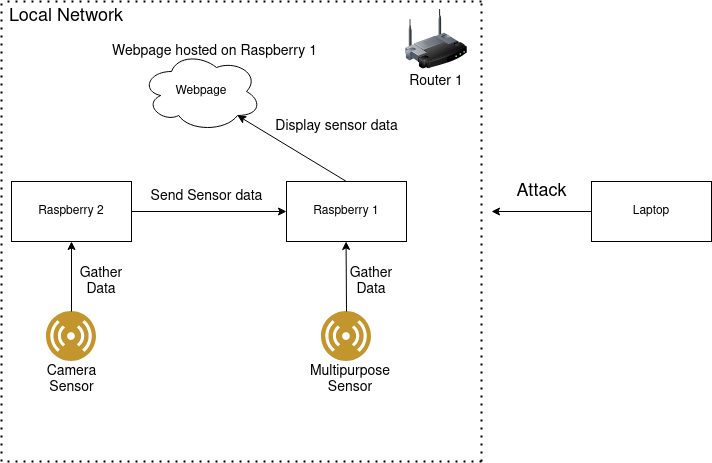

The diagram above was exported from draw.io. Its source (the exported page's mxGraphModel, read from the mxfile embedded in the PNG):
<mxGraphModel dx="1125" dy="661" grid="1" gridSize="10" guides="1" tooltips="1" connect="1" arrows="1" fold="1" page="1" pageScale="1" pageWidth="850" pageHeight="1100" math="0" shadow="0">
  <root>
    <mxCell id="0" />
    <mxCell id="1" parent="0" />
    <mxCell id="blHFBG-O12wa9juVsZkJ-1" value="Raspberry 1" style="rounded=0;whiteSpace=wrap;html=1;" vertex="1" parent="1">
      <mxGeometry x="365" y="360" width="120" height="60" as="geometry" />
    </mxCell>
    <mxCell id="blHFBG-O12wa9juVsZkJ-2" value="Raspberry 2" style="rounded=0;whiteSpace=wrap;html=1;" vertex="1" parent="1">
      <mxGeometry x="90" y="360" width="120" height="60" as="geometry" />
    </mxCell>
    <mxCell id="blHFBG-O12wa9juVsZkJ-3" value="Laptop" style="rounded=0;whiteSpace=wrap;html=1;" vertex="1" parent="1">
      <mxGeometry x="670" y="360" width="120" height="60" as="geometry" />
    </mxCell>
    <mxCell id="blHFBG-O12wa9juVsZkJ-4" value="Webpage" style="ellipse;shape=cloud;whiteSpace=wrap;html=1;" vertex="1" parent="1">
      <mxGeometry x="220" y="230" width="120" height="80" as="geometry" />
    </mxCell>
    <mxCell id="blHFBG-O12wa9juVsZkJ-5" value="" style="aspect=fixed;perimeter=ellipsePerimeter;html=1;align=center;shadow=0;dashed=0;fontColor=#4277BB;labelBackgroundColor=#ffffff;fontSize=12;spacingTop=3;image;image=img/lib/ibm/users/sensor.svg;" vertex="1" parent="1">
      <mxGeometry x="125" y="490" width="50" height="50" as="geometry" />
    </mxCell>
    <mxCell id="blHFBG-O12wa9juVsZkJ-6" value="" style="aspect=fixed;perimeter=ellipsePerimeter;html=1;align=center;shadow=0;dashed=0;fontColor=#4277BB;labelBackgroundColor=#ffffff;fontSize=12;spacingTop=3;image;image=img/lib/ibm/users/sensor.svg;" vertex="1" parent="1">
      <mxGeometry x="400" y="490" width="50" height="50" as="geometry" />
    </mxCell>
    <mxCell id="blHFBG-O12wa9juVsZkJ-7" value="" style="image;html=1;image=img/lib/clip_art/networking/Wireless_Router_128x128.png" vertex="1" parent="1">
      <mxGeometry x="480" y="187.5" width="70" height="60" as="geometry" />
    </mxCell>
    <mxCell id="blHFBG-O12wa9juVsZkJ-8" value="&lt;font style=&quot;font-size: 14px&quot;&gt;Camera Sensor&lt;/font&gt;" style="text;html=1;strokeColor=none;fillColor=none;align=center;verticalAlign=middle;whiteSpace=wrap;rounded=0;" vertex="1" parent="1">
      <mxGeometry x="117.5" y="540" width="65" height="35" as="geometry" />
    </mxCell>
    <mxCell id="blHFBG-O12wa9juVsZkJ-9" value="&lt;font style=&quot;font-size: 14px&quot;&gt;Multipurpose Sensor&lt;/font&gt;" style="text;html=1;strokeColor=none;fillColor=none;align=center;verticalAlign=middle;whiteSpace=wrap;rounded=0;" vertex="1" parent="1">
      <mxGeometry x="385" y="540" width="87.5" height="35" as="geometry" />
    </mxCell>
    <mxCell id="blHFBG-O12wa9juVsZkJ-10" value="" style="endArrow=classic;html=1;rounded=0;fontSize=14;exitX=0.5;exitY=0;exitDx=0;exitDy=0;entryX=0.5;entryY=1;entryDx=0;entryDy=0;" edge="1" parent="1" source="blHFBG-O12wa9juVsZkJ-5" target="blHFBG-O12wa9juVsZkJ-2">
      <mxGeometry width="50" height="50" relative="1" as="geometry">
        <mxPoint x="80" y="540" as="sourcePoint" />
        <mxPoint x="130" y="490" as="targetPoint" />
      </mxGeometry>
    </mxCell>
    <mxCell id="blHFBG-O12wa9juVsZkJ-11" value="Gather Data" style="text;html=1;strokeColor=none;fillColor=none;align=center;verticalAlign=middle;whiteSpace=wrap;rounded=0;fontSize=14;" vertex="1" parent="1">
      <mxGeometry x="150" y="445" width="60" height="30" as="geometry" />
    </mxCell>
    <mxCell id="blHFBG-O12wa9juVsZkJ-12" value="" style="endArrow=classic;html=1;rounded=0;fontSize=14;exitX=0.5;exitY=0;exitDx=0;exitDy=0;entryX=0.5;entryY=1;entryDx=0;entryDy=0;" edge="1" parent="1" source="blHFBG-O12wa9juVsZkJ-6">
      <mxGeometry width="50" height="50" relative="1" as="geometry">
        <mxPoint x="424.58000000000004" y="500" as="sourcePoint" />
        <mxPoint x="424.58000000000004" y="420" as="targetPoint" />
      </mxGeometry>
    </mxCell>
    <mxCell id="blHFBG-O12wa9juVsZkJ-14" value="Gather Data" style="text;html=1;strokeColor=none;fillColor=none;align=center;verticalAlign=middle;whiteSpace=wrap;rounded=0;fontSize=14;" vertex="1" parent="1">
      <mxGeometry x="420" y="445" width="60" height="30" as="geometry" />
    </mxCell>
    <mxCell id="blHFBG-O12wa9juVsZkJ-16" value="Router 1" style="text;html=1;strokeColor=none;fillColor=none;align=center;verticalAlign=middle;whiteSpace=wrap;rounded=0;fontSize=14;" vertex="1" parent="1">
      <mxGeometry x="480" y="247.5" width="70" height="25" as="geometry" />
    </mxCell>
    <mxCell id="blHFBG-O12wa9juVsZkJ-21" value="" style="endArrow=none;dashed=1;html=1;dashPattern=1 3;strokeWidth=2;rounded=0;fontSize=14;" edge="1" parent="1">
      <mxGeometry width="50" height="50" relative="1" as="geometry">
        <mxPoint x="80" y="640" as="sourcePoint" />
        <mxPoint x="80" y="180" as="targetPoint" />
      </mxGeometry>
    </mxCell>
    <mxCell id="blHFBG-O12wa9juVsZkJ-22" value="" style="endArrow=none;dashed=1;html=1;dashPattern=1 3;strokeWidth=2;rounded=0;fontSize=14;" edge="1" parent="1">
      <mxGeometry width="50" height="50" relative="1" as="geometry">
        <mxPoint x="560" y="640" as="sourcePoint" />
        <mxPoint x="560" y="180" as="targetPoint" />
      </mxGeometry>
    </mxCell>
    <mxCell id="blHFBG-O12wa9juVsZkJ-23" value="" style="endArrow=none;dashed=1;html=1;dashPattern=1 3;strokeWidth=2;rounded=0;fontSize=14;" edge="1" parent="1">
      <mxGeometry width="50" height="50" relative="1" as="geometry">
        <mxPoint x="560" y="180" as="sourcePoint" />
        <mxPoint x="80" y="180" as="targetPoint" />
      </mxGeometry>
    </mxCell>
    <mxCell id="blHFBG-O12wa9juVsZkJ-24" value="" style="endArrow=none;dashed=1;html=1;dashPattern=1 3;strokeWidth=2;rounded=0;fontSize=14;" edge="1" parent="1">
      <mxGeometry width="50" height="50" relative="1" as="geometry">
        <mxPoint x="560" y="640.0000000000001" as="sourcePoint" />
        <mxPoint x="80" y="640.0000000000001" as="targetPoint" />
      </mxGeometry>
    </mxCell>
    <mxCell id="blHFBG-O12wa9juVsZkJ-25" value="&lt;font style=&quot;font-size: 18px&quot;&gt;Local Network&lt;/font&gt;" style="text;html=1;strokeColor=none;fillColor=none;align=center;verticalAlign=middle;whiteSpace=wrap;rounded=0;fontSize=14;" vertex="1" parent="1">
      <mxGeometry x="80" y="180" width="130" height="30" as="geometry" />
    </mxCell>
    <mxCell id="blHFBG-O12wa9juVsZkJ-27" value="" style="endArrow=classic;html=1;rounded=0;fontSize=18;exitX=0;exitY=0.5;exitDx=0;exitDy=0;" edge="1" parent="1" source="blHFBG-O12wa9juVsZkJ-3">
      <mxGeometry width="50" height="50" relative="1" as="geometry">
        <mxPoint x="620" y="440" as="sourcePoint" />
        <mxPoint x="570" y="390" as="targetPoint" />
      </mxGeometry>
    </mxCell>
    <mxCell id="blHFBG-O12wa9juVsZkJ-28" value="Attack" style="text;html=1;align=center;verticalAlign=middle;resizable=0;points=[];autosize=1;strokeColor=none;fillColor=none;fontSize=18;" vertex="1" parent="1">
      <mxGeometry x="585" y="355" width="70" height="30" as="geometry" />
    </mxCell>
    <mxCell id="blHFBG-O12wa9juVsZkJ-33" value="" style="endArrow=classic;html=1;rounded=0;fontSize=14;exitX=0.5;exitY=0;exitDx=0;exitDy=0;entryX=0.8;entryY=0.8;entryDx=0;entryDy=0;entryPerimeter=0;" edge="1" parent="1" source="blHFBG-O12wa9juVsZkJ-1" target="blHFBG-O12wa9juVsZkJ-4">
      <mxGeometry width="50" height="50" relative="1" as="geometry">
        <mxPoint x="370" y="350" as="sourcePoint" />
        <mxPoint x="420" y="300" as="targetPoint" />
      </mxGeometry>
    </mxCell>
    <mxCell id="blHFBG-O12wa9juVsZkJ-34" value="Display sensor data" style="text;html=1;align=center;verticalAlign=middle;resizable=0;points=[];autosize=1;strokeColor=none;fillColor=none;fontSize=14;" vertex="1" parent="1">
      <mxGeometry x="345" y="295" width="140" height="20" as="geometry" />
    </mxCell>
    <mxCell id="blHFBG-O12wa9juVsZkJ-35" value="" style="endArrow=classic;html=1;rounded=0;fontSize=14;exitX=1;exitY=0.5;exitDx=0;exitDy=0;entryX=0;entryY=0.5;entryDx=0;entryDy=0;" edge="1" parent="1" source="blHFBG-O12wa9juVsZkJ-2" target="blHFBG-O12wa9juVsZkJ-1">
      <mxGeometry width="50" height="50" relative="1" as="geometry">
        <mxPoint x="370" y="490" as="sourcePoint" />
        <mxPoint x="420" y="440" as="targetPoint" />
      </mxGeometry>
    </mxCell>
    <mxCell id="blHFBG-O12wa9juVsZkJ-36" value="Send Sensor data" style="text;html=1;align=center;verticalAlign=middle;resizable=0;points=[];autosize=1;strokeColor=none;fillColor=none;fontSize=14;" vertex="1" parent="1">
      <mxGeometry x="220" y="365" width="130" height="20" as="geometry" />
    </mxCell>
    <mxCell id="blHFBG-O12wa9juVsZkJ-37" value="Webpage hosted on Raspberry 1" style="text;html=1;align=center;verticalAlign=middle;resizable=0;points=[];autosize=1;strokeColor=none;fillColor=none;fontSize=14;" vertex="1" parent="1">
      <mxGeometry x="182.5" y="220" width="220" height="20" as="geometry" />
    </mxCell>
  </root>
</mxGraphModel>